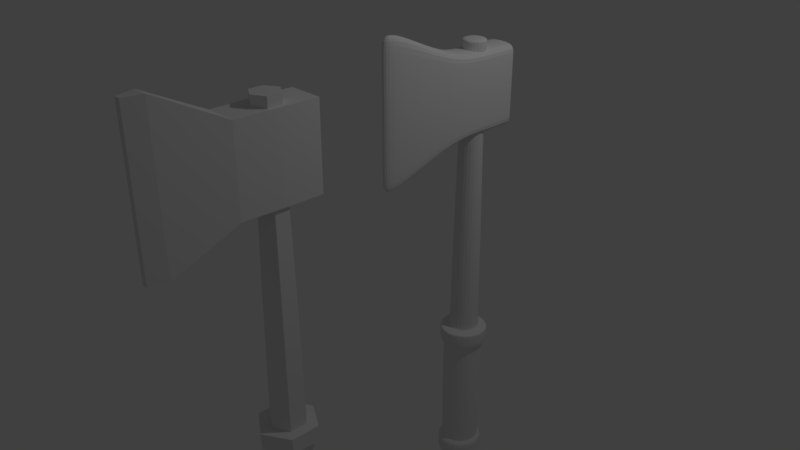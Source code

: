 # Source: Machado.blend  (saved by Blender 2.79.0; exported with 4.5.12 LTS)
import bpy
from mathutils import Matrix  # noqa: F401  (used for matrix-valued properties, if any)

bpy.ops.wm.read_factory_settings(use_empty=True)
scene = bpy.context.scene
scene.name = 'Scene'

# ---- collections
col_collection_1 = bpy.data.collections.new('Collection 1'); scene.collection.children.link(col_collection_1)

# ---- world
world_world = bpy.data.worlds.new('World'); scene.world = world_world
world_world.color = (0.05088, 0.05088, 0.05088)
world_world.use_sun_shadow = False
world_world.sun_shadow_jitter_overblur = 0.0
world_world.cycles.sampling_method = 'MANUAL'

# ---- cameras
cam_camera = bpy.data.cameras.new('Camera')
cam_camera.clip_end = 100.0
cam_camera.lens = 35.0
cam_camera.sensor_width = 32.0
cam_camera.sensor_height = 18.0
cam_camera.ortho_scale = 7.314
cam_camera.dof.focus_distance = 0.0
cam_camera.dof.aperture_fstop = 128.0

# ---- lights
light_lamp = bpy.data.lights.new('Lamp', 'POINT')
light_lamp.transmission_factor = 0.0
light_lamp.cutoff_distance = 30.0
light_lamp.energy = 100.0
light_lamp.shadow_buffer_clip_start = 1.001
light_lamp.shadow_soft_size = 0.1
light_lamp.shadow_maximum_resolution = 0.006
light_lamp.use_absolute_resolution = True

# ---- meshes
me_cube_002 = bpy.data.meshes.new('Cube.002')
me_cube_002.from_pydata([(0.1788, -0.9443, -1.016), (0.1788, -0.9443, 1.081), (0.2109, 1.056, -1.016), (0.2109, 1.056, 1.081), (1.054, -0.9443, -1.016), (1.054, -0.9443, 1.081), (1.006, 1.056, -1.016), (1.006, 1.056, 1.081), (0.7957, 2.587, 1.462), (0.4212, 2.587, 1.462), (0.1788, 0.05569, -1.016), (0.1788, 0.05569, 1.081), (1.054, 0.05569, -1.016), (1.054, 0.05569, 1.081), (0.1788, -0.9443, -0.7876), (0.2109, 1.056, -0.7876), (1.006, 1.056, -0.7876), (1.054, -0.9443, -0.7876), (0.7957, 2.587, -1.403), (0.4212, 2.587, -1.403), (0.7957, 2.587, 1.891), (1.054, 0.05569, -0.7876), (0.1788, 0.05569, -0.7876), (0.1788, -0.9443, 0.8369), (0.2109, 1.056, 0.8369), (1.006, 1.056, 0.8369), (1.054, -0.9443, 0.8369), (0.7957, 2.587, -1.806), (0.4212, 2.587, 1.891), (0.4212, 2.587, -1.806), (1.054, 0.05569, 0.8369), (0.1788, 0.05569, 0.8369), (0.1788, -0.8211, -1.016), (1.054, -0.8211, 1.081), (0.1788, -0.8211, 1.081), (1.054, -0.8211, -1.016), (0.1788, -0.8211, -0.7876), (1.054, -0.8211, -0.7876), (0.1788, -0.8211, 0.8369), (1.054, -0.8211, 0.8369), (0.6863, 3.018, 1.471), (0.5306, 3.018, 1.471), (0.6863, 3.018, -1.394), (0.5306, 3.018, -1.394), (0.6863, 3.018, 1.9), (0.6863, 3.018, -1.797), (0.5306, 3.018, 1.9), (0.5306, 3.018, -1.797), (0.2109, 1.056, 0.02463), (1.006, 1.056, 0.02463), (1.054, -0.9443, 0.02463), (0.7957, 2.587, 0.0295), (1.054, 0.05569, 0.02463), (0.1788, 0.05569, 0.02463), (0.4212, 2.587, 0.0295), (0.1788, -0.9443, 0.02463), (1.054, -0.8211, 0.02463), (0.1788, -0.8211, 0.02463), (0.6863, 3.018, 0.0383), (0.5306, 3.018, 0.0383)], [], [(31, 11, 3, 24), (39, 33, 5, 26), (26, 5, 1, 23), (32, 35, 4, 0), (33, 34, 1, 5), (2, 15, 19, 29), (7, 25, 8, 20), (48, 24, 9, 54), (16, 6, 27, 18), (7, 3, 11, 13), (2, 6, 12, 10), (25, 7, 13, 30), (38, 34, 11, 31), (32, 36, 22, 10), (6, 16, 21, 12), (3, 7, 20, 28), (4, 17, 14, 0), (35, 37, 17, 4), (10, 22, 15, 2), (6, 2, 29, 27), (57, 38, 31, 53), (49, 25, 30, 52), (49, 16, 18, 51), (24, 3, 28, 9), (50, 26, 23, 55), (56, 39, 26, 50), (53, 31, 24, 48), (52, 30, 39, 56), (55, 23, 38, 57), (12, 21, 37, 35), (0, 14, 36, 32), (23, 1, 34, 38), (13, 11, 34, 33), (10, 12, 35, 32), (30, 13, 33, 39), (18, 27, 45, 42), (29, 19, 43, 47), (20, 8, 40, 44), (9, 28, 46, 41), (54, 9, 41, 59), (27, 29, 47, 45), (51, 18, 42, 58), (28, 20, 44, 46), (45, 47, 43, 42), (58, 59, 41, 40), (40, 41, 46, 44), (42, 43, 59, 58), (8, 51, 58, 40), (19, 54, 59, 43), (14, 55, 57, 36), (21, 52, 56, 37), (22, 53, 48, 15), (37, 56, 50, 17), (17, 50, 55, 14), (25, 49, 51, 8), (16, 49, 52, 21), (36, 57, 53, 22), (15, 48, 54, 19)])
me_cube_002.use_remesh_preserve_volume = False
me_cube_002.use_remesh_preserve_attributes = False
me_cube_002.use_mirror_vertex_groups = False
me_cube_002.update()
me_cylinder_003 = bpy.data.meshes.new('Cylinder.003')
me_cylinder_003.from_pydata([(1.287e-09, 1.014, 2.112), (8.132e-10, 1.011, 4.112), (-0.5224, 0.3021, 18.63), (0.9015, 0.4984, 4.112), (0.9034, -0.5512, 2.112), (0.9015, -0.5426, 4.112), (-8.991e-08, -1.073, 2.112), (-9.019e-08, -1.063, 4.112), (-0.9034, -0.5512, 2.112), (-0.9015, -0.5426, 4.112), (-0.9034, 0.4919, 2.112), (-0.9015, 0.4984, 4.112), (5.332e-09, 1.222, 4.811), (1.098, 0.6347, 4.811), (1.098, -0.6336, 4.811), (-1.056e-07, -1.305, 4.811), (-1.098, -0.6336, 4.811), (-1.098, 0.6347, 4.811), (5.076e-09, 1.216, 5.532), (1.098, 0.6347, 5.532), (1.098, -0.6336, 5.532), (-1.053e-07, -1.299, 5.532), (-1.098, -0.6336, 5.532), (0.5224, -0.301, 18.63), (2.233e-08, 0.7749, 5.532), (0.6706, 0.3877, 5.532), (0.6706, -0.3866, 5.532), (-4.605e-08, -0.7738, 5.532), (-0.6706, -0.3866, 5.532), (-0.6706, 0.3877, 5.532), (-0.5224, -0.301, 18.63), (-3.321e-06, 0.6037, 18.63), (0.5224, 0.3021, 18.63), (-3.375e-06, -0.6026, 18.63), (-1.098, 0.6347, 5.431), (-1.098, 0.6347, 5.532), (1.098, -0.6336, 5.431), (-1.098, -0.6336, 5.431), (-1.053e-07, -1.3, 5.431), (3.922e-07, -0.7277, 8.688), (1.098, 0.6347, 5.431), (5.112e-09, 1.217, 5.431), (4.565e-07, 0.7288, 8.688), (0.6307, 0.3647, 8.688), (0.6307, -0.3636, 8.688), (-4.358e-07, 1.223, -1.029), (-0.6307, -0.3636, 8.688), (-0.6307, 0.3647, 8.688), (1.045, 0.6041, -1.029), (0.5899, 0.3411, 11.55), (0.5899, -0.34, 11.55), (3.945e-07, -0.6806, 11.55), (-0.5899, -0.34, 11.55), (-1.045, 0.6041, -1.029), (4.546e-07, 0.6817, 11.55), (-5.413e-07, -1.29, -1.029), (-1.045, -0.6029, -1.029), (1.045, -0.6029, -1.029), (-4.358e-07, 1.223, -1.223), (-0.5899, 0.3411, 11.55), (4.492e-07, 0.6037, 14.75), (0.5224, 0.3021, 14.75), (0.5224, -0.301, 14.75), (3.959e-07, -0.6026, 14.75), (-0.5224, -0.301, 14.75), (-0.5224, 0.3021, 14.75), (-3.475e-06, 0.6037, 18.79), (0.5224, 0.3021, 18.79), (0.5224, -0.301, 18.79), (-3.528e-06, -0.6026, 18.79), (-0.5224, -0.301, 18.79), (-0.5224, 0.3021, 18.79), (1.045, -0.6029, -1.223), (0.9034, 0.4919, 2.112), (-1.045, -0.6029, -1.223), (1.045, 0.6041, -1.223), (-1.045, 0.6041, -1.223), (-5.413e-07, -1.29, -1.223), (-1.045, 0.6041, -1.476), (-1.045, -0.6029, -1.476), (-5.413e-07, -1.29, -1.476), (1.045, -0.6029, -1.476), (1.045, 0.6041, -1.376), (-4.358e-07, 1.223, -1.376), (-4.358e-07, 1.223, -0.7466), (1.045, 0.6041, -0.7466), (1.045, -0.6029, -0.7466), (-5.413e-07, -1.29, -0.7466), (-1.045, -0.6029, -0.7466), (-1.045, 0.6041, -0.7466), (-4.119e-07, 1.011, -0.5333), (-0.8665, 0.4991, -0.5333), (-0.8665, -0.5014, -0.5333), (-4.994e-07, -1.066, -0.5333), (0.8665, -0.5014, -0.5333), (0.8665, 0.4991, -0.5333), (-4.358e-07, 1.223, -1.476), (1.045, 0.6041, -1.476), (-1.045, 0.6041, -1.376), (-1.045, -0.6029, -1.376), (-5.413e-07, -1.29, -1.376), (1.045, -0.6029, -1.376), (0.8715, -0.5043, -0.6399), (-0.8715, -0.5043, -0.6399), (-4.268e-07, 1.017, -0.6399), (-0.8715, 0.502, -0.6399), (-5.148e-07, -1.075, -0.6399), (0.8715, 0.502, -0.6399), (0.9068, -0.534, 4.469), (-9.06e-08, -1.058, 4.469), (-0.9068, 0.513, 4.469), (9.345e-10, 1.014, 4.469), (-0.9068, -0.534, 4.469), (0.9068, 0.513, 4.469), (0.916, -0.5491, 4.644), (-0.916, 0.5087, 4.644), (0.916, 0.5087, 4.644), (-9.132e-08, -1.078, 4.644), (1.147e-09, 1.016, 4.644), (-0.916, -0.5491, 4.644), (-3.221e-06, -0.6026, 18.47), (-0.5224, -0.301, 18.47), (0.5224, 0.3021, 18.47), (0.5224, -0.301, 18.47), (-0.5224, 0.3021, 18.47), (-3.167e-06, 0.6037, 18.47), (-0.6692, -0.3858, 5.647), (-0.6692, 0.3869, 5.647), (0.6692, -0.3858, 5.647), (-3.017e-08, -0.7721, 5.647), (3.806e-08, 0.7732, 5.647), (0.6692, 0.3869, 5.647), (-9.039e-08, -1.06, 4.29), (8.739e-10, 1.013, 4.29), (-0.9041, -0.5383, 4.29), (0.9041, -0.5383, 4.29), (-0.9041, 0.5057, 4.29), (0.9041, 0.5057, 4.29), (-0.8706, 0.5015, -0.6194), (-5.118e-07, -1.073, -0.6194), (0.8706, 0.5015, -0.6194), (0.8706, -0.5038, -0.6194), (-0.8706, -0.5038, -0.6194), (-4.239e-07, 1.016, -0.6194)], [], [(0, 1, 3, 73), (73, 3, 5, 4), (4, 5, 7, 6), (6, 7, 9, 8), (117, 114, 14, 15), (8, 9, 11, 10), (10, 11, 1, 0), (121, 120, 33, 30), (123, 122, 32, 23), (124, 121, 30, 2), (120, 123, 23, 33), (122, 125, 31, 32), (125, 124, 2, 31), (40, 41, 18, 19), (118, 115, 17, 12), (119, 117, 15, 16), (114, 116, 13, 14), (115, 119, 16, 17), (116, 118, 12, 13), (13, 12, 41, 40), (41, 34, 35, 18), (37, 38, 21, 22), (36, 40, 19, 20), (34, 37, 22, 35), (38, 36, 20, 21), (127, 126, 46, 47), (12, 17, 34, 41), (16, 15, 38, 37), (14, 13, 40, 36), (17, 16, 37, 34), (15, 14, 36, 38), (24, 25, 19, 18), (25, 26, 20, 19), (26, 27, 21, 20), (27, 28, 22, 21), (28, 29, 35, 22), (29, 24, 18, 35), (86, 87, 55, 57), (129, 128, 44, 39), (131, 130, 42, 43), (130, 127, 47, 42), (126, 129, 39, 46), (128, 131, 43, 44), (47, 46, 52, 59), (88, 89, 53, 56), (85, 86, 57, 48), (87, 88, 56, 55), (89, 84, 45, 53), (84, 85, 48, 45), (57, 55, 77, 72), (39, 44, 50, 51), (43, 42, 54, 49), (42, 47, 59, 54), (46, 39, 51, 52), (44, 43, 49, 50), (59, 52, 64, 65), (56, 53, 76, 74), (48, 57, 72, 75), (55, 56, 74, 77), (53, 45, 58, 76), (45, 48, 75, 58), (30, 33, 69, 70), (51, 50, 62, 63), (49, 54, 60, 61), (54, 59, 65, 60), (52, 51, 63, 64), (50, 49, 61, 62), (67, 66, 71, 70, 69, 68), (23, 32, 67, 68), (2, 30, 70, 71), (33, 23, 68, 69), (32, 31, 66, 67), (31, 2, 71, 66), (72, 77, 100, 101), (104, 107, 85, 84), (102, 106, 87, 86), (103, 105, 89, 88), (107, 102, 86, 85), (106, 103, 88, 87), (105, 104, 84, 89), (10, 0, 90, 91), (101, 100, 80, 81), (99, 98, 78, 79), (82, 101, 81, 97), (100, 99, 79, 80), (98, 83, 96, 78), (83, 82, 97, 96), (96, 97, 81, 80, 79, 78), (74, 76, 98, 99), (75, 72, 101, 82), (77, 74, 99, 100), (76, 58, 83, 98), (58, 75, 82, 83), (6, 8, 92, 93), (73, 4, 94, 95), (8, 10, 91, 92), (4, 6, 93, 94), (0, 73, 95, 90), (138, 143, 104, 105), (139, 142, 103, 106), (140, 141, 102, 107), (142, 138, 105, 103), (141, 139, 106, 102), (143, 140, 107, 104), (137, 133, 111, 113), (136, 134, 112, 110), (135, 137, 113, 108), (134, 132, 109, 112), (133, 136, 110, 111), (132, 135, 108, 109), (113, 111, 118, 116), (110, 112, 119, 115), (108, 113, 116, 114), (112, 109, 117, 119), (111, 110, 115, 118), (109, 108, 114, 117), (60, 65, 124, 125), (61, 60, 125, 122), (63, 62, 123, 120), (65, 64, 121, 124), (62, 61, 122, 123), (64, 63, 120, 121), (26, 25, 131, 128), (28, 27, 129, 126), (24, 29, 127, 130), (25, 24, 130, 131), (27, 26, 128, 129), (29, 28, 126, 127), (7, 5, 135, 132), (1, 11, 136, 133), (9, 7, 132, 134), (5, 3, 137, 135), (11, 9, 134, 136), (3, 1, 133, 137), (90, 95, 140, 143), (94, 93, 139, 141), (92, 91, 138, 142), (95, 94, 141, 140), (93, 92, 142, 139), (91, 90, 143, 138)])
me_cylinder_003.use_remesh_preserve_volume = False
me_cylinder_003.use_remesh_preserve_attributes = False
me_cylinder_003.use_mirror_vertex_groups = False
me_cylinder_003.update()
me_cube_001 = bpy.data.meshes.new('Cube.001')
me_cube_001.from_pydata([(0.1788, 5.06, -1.016), (0.1788, 5.06, 1.081), (0.2109, 7.06, -1.016), (0.2109, 7.06, 1.081), (1.054, 5.06, -1.016), (1.054, 5.06, 1.081), (1.006, 7.06, -1.016), (1.006, 7.06, 1.081), (0.7957, 8.591, 1.462), (0.4212, 8.591, 1.462), (0.1788, 6.06, -1.016), (0.1788, 6.06, 1.081), (1.054, 6.06, -1.016), (1.054, 6.06, 1.081), (0.1788, 5.06, -0.7876), (0.2109, 7.06, -0.7876), (1.006, 7.06, -0.7876), (1.054, 5.06, -0.7876), (0.7957, 8.591, -1.403), (0.4212, 8.591, -1.403), (0.7957, 8.591, 1.891), (1.054, 6.06, -0.7876), (0.1788, 6.06, -0.7876), (0.1788, 5.06, 0.8369), (0.2109, 7.06, 0.8369), (1.006, 7.06, 0.8369), (1.054, 5.06, 0.8369), (0.7957, 8.591, -1.806), (0.4212, 8.591, 1.891), (0.4212, 8.591, -1.806), (1.054, 6.06, 0.8369), (0.1788, 6.06, 0.8369), (0.1788, 5.183, -1.016), (1.054, 5.183, 1.081), (0.1788, 5.183, 1.081), (1.054, 5.183, -1.016), (0.1788, 5.183, -0.7876), (1.054, 5.183, -0.7876), (0.1788, 5.183, 0.8369), (1.054, 5.183, 0.8369), (0.6863, 9.022, 1.471), (0.5306, 9.022, 1.471), (0.6863, 9.022, -1.394), (0.5306, 9.022, -1.394), (0.6863, 9.022, 1.9), (0.6863, 9.022, -1.797), (0.5306, 9.022, 1.9), (0.5306, 9.022, -1.797), (0.2109, 7.06, 0.02463), (1.006, 7.06, 0.02463), (1.054, 5.06, 0.02463), (0.7957, 8.591, 0.0295), (1.054, 6.06, 0.02463), (0.1788, 6.06, 0.02463), (0.4212, 8.591, 0.0295), (0.1788, 5.06, 0.02463), (1.054, 5.183, 0.02463), (0.1788, 5.183, 0.02463), (0.6863, 9.022, 0.0383), (0.5306, 9.022, 0.0383)], [], [(31, 11, 3, 24), (39, 33, 5, 26), (26, 5, 1, 23), (32, 35, 4, 0), (33, 34, 1, 5), (2, 15, 19, 29), (7, 25, 8, 20), (48, 24, 9, 54), (16, 6, 27, 18), (7, 3, 11, 13), (2, 6, 12, 10), (25, 7, 13, 30), (38, 34, 11, 31), (32, 36, 22, 10), (6, 16, 21, 12), (3, 7, 20, 28), (4, 17, 14, 0), (35, 37, 17, 4), (10, 22, 15, 2), (6, 2, 29, 27), (57, 38, 31, 53), (49, 25, 30, 52), (49, 16, 18, 51), (24, 3, 28, 9), (50, 26, 23, 55), (56, 39, 26, 50), (53, 31, 24, 48), (52, 30, 39, 56), (55, 23, 38, 57), (12, 21, 37, 35), (0, 14, 36, 32), (23, 1, 34, 38), (13, 11, 34, 33), (10, 12, 35, 32), (30, 13, 33, 39), (18, 27, 45, 42), (29, 19, 43, 47), (20, 8, 40, 44), (9, 28, 46, 41), (54, 9, 41, 59), (27, 29, 47, 45), (51, 18, 42, 58), (28, 20, 44, 46), (45, 47, 43, 42), (58, 59, 41, 40), (40, 41, 46, 44), (42, 43, 59, 58), (8, 51, 58, 40), (19, 54, 59, 43), (14, 55, 57, 36), (21, 52, 56, 37), (22, 53, 48, 15), (37, 56, 50, 17), (17, 50, 55, 14), (25, 49, 51, 8), (16, 49, 52, 21), (36, 57, 53, 22), (15, 48, 54, 19)])
me_cube_001.use_remesh_preserve_volume = False
me_cube_001.use_remesh_preserve_attributes = False
me_cube_001.use_mirror_vertex_groups = False
me_cube_001.update()
me_cylinder = bpy.data.meshes.new('Cylinder')
me_cylinder.from_pydata([(1.287e-09, -8.955, 2.112), (8.132e-10, -8.957, 4.112), (-0.5224, -9.666, 18.63), (0.9015, -9.47, 4.112), (0.9034, -10.52, 2.112), (0.9015, -10.51, 4.112), (-8.991e-08, -11.04, 2.112), (-9.019e-08, -11.03, 4.112), (-0.9034, -10.52, 2.112), (-0.9015, -10.51, 4.112), (-0.9034, -9.476, 2.112), (-0.9015, -9.47, 4.112), (5.332e-09, -8.747, 4.811), (1.098, -9.334, 4.811), (1.098, -10.6, 4.811), (-1.056e-07, -11.27, 4.811), (-1.098, -10.6, 4.811), (-1.098, -9.334, 4.811), (5.076e-09, -8.753, 5.532), (1.098, -9.334, 5.532), (1.098, -10.6, 5.532), (-1.053e-07, -11.27, 5.532), (-1.098, -10.6, 5.532), (0.5224, -10.27, 18.63), (2.233e-08, -9.194, 5.532), (0.6706, -9.581, 5.532), (0.6706, -10.36, 5.532), (-4.605e-08, -10.74, 5.532), (-0.6706, -10.36, 5.532), (-0.6706, -9.581, 5.532), (-0.5224, -10.27, 18.63), (-3.321e-06, -9.365, 18.63), (0.5224, -9.666, 18.63), (-3.375e-06, -10.57, 18.63), (-1.098, -9.334, 5.431), (-1.098, -9.334, 5.532), (1.098, -10.6, 5.431), (-1.098, -10.6, 5.431), (-1.053e-07, -11.27, 5.431), (3.922e-07, -10.7, 8.688), (1.098, -9.334, 5.431), (5.112e-09, -8.752, 5.431), (4.565e-07, -9.24, 8.688), (0.6307, -9.604, 8.688), (0.6307, -10.33, 8.688), (-4.358e-07, -8.746, -1.029), (-0.6307, -10.33, 8.688), (-0.6307, -9.604, 8.688), (1.045, -9.364, -1.029), (0.5899, -9.627, 11.55), (0.5899, -10.31, 11.55), (3.945e-07, -10.65, 11.55), (-0.5899, -10.31, 11.55), (-1.045, -9.364, -1.029), (4.546e-07, -9.287, 11.55), (-5.413e-07, -11.26, -1.029), (-1.045, -10.57, -1.029), (1.045, -10.57, -1.029), (-4.358e-07, -8.746, -1.223), (-0.5899, -9.627, 11.55), (4.492e-07, -9.365, 14.75), (0.5224, -9.666, 14.75), (0.5224, -10.27, 14.75), (3.959e-07, -10.57, 14.75), (-0.5224, -10.27, 14.75), (-0.5224, -9.666, 14.75), (-3.475e-06, -9.365, 18.79), (0.5224, -9.666, 18.79), (0.5224, -10.27, 18.79), (-3.528e-06, -10.57, 18.79), (-0.5224, -10.27, 18.79), (-0.5224, -9.666, 18.79), (1.045, -10.57, -1.223), (0.9034, -9.476, 2.112), (-1.045, -10.57, -1.223), (1.045, -9.364, -1.223), (-1.045, -9.364, -1.223), (-5.413e-07, -11.26, -1.223), (-1.045, -9.364, -1.476), (-1.045, -10.57, -1.476), (-5.413e-07, -11.26, -1.476), (1.045, -10.57, -1.476), (1.045, -9.364, -1.376), (-4.358e-07, -8.746, -1.376), (-4.358e-07, -8.746, -0.7466), (1.045, -9.364, -0.7466), (1.045, -10.57, -0.7466), (-5.413e-07, -11.26, -0.7466), (-1.045, -10.57, -0.7466), (-1.045, -9.364, -0.7466), (-4.119e-07, -8.957, -0.5333), (-0.8665, -9.469, -0.5333), (-0.8665, -10.47, -0.5333), (-4.994e-07, -11.03, -0.5333), (0.8665, -10.47, -0.5333), (0.8665, -9.469, -0.5333), (-4.358e-07, -8.746, -1.476), (1.045, -9.364, -1.476), (-1.045, -9.364, -1.376), (-1.045, -10.57, -1.376), (-5.413e-07, -11.26, -1.376), (1.045, -10.57, -1.376), (0.8715, -10.47, -0.6399), (-0.8715, -10.47, -0.6399), (-4.268e-07, -8.951, -0.6399), (-0.8715, -9.466, -0.6399), (-5.148e-07, -11.04, -0.6399), (0.8715, -9.466, -0.6399), (0.9068, -10.5, 4.469), (-9.06e-08, -11.03, 4.469), (-0.9068, -9.455, 4.469), (9.345e-10, -8.955, 4.469), (-0.9068, -10.5, 4.469), (0.9068, -9.455, 4.469), (0.916, -10.52, 4.644), (-0.916, -9.46, 4.644), (0.916, -9.46, 4.644), (-9.132e-08, -11.05, 4.644), (1.147e-09, -8.953, 4.644), (-0.916, -10.52, 4.644), (-3.221e-06, -10.57, 18.47), (-0.5224, -10.27, 18.47), (0.5224, -9.666, 18.47), (0.5224, -10.27, 18.47), (-0.5224, -9.666, 18.47), (-3.167e-06, -9.365, 18.47), (-0.6692, -10.35, 5.647), (-0.6692, -9.582, 5.647), (0.6692, -10.35, 5.647), (-3.017e-08, -10.74, 5.647), (3.806e-08, -9.195, 5.647), (0.6692, -9.582, 5.647), (-9.039e-08, -11.03, 4.29), (8.739e-10, -8.956, 4.29), (-0.9041, -10.51, 4.29), (0.9041, -10.51, 4.29), (-0.9041, -9.463, 4.29), (0.9041, -9.463, 4.29), (-0.8706, -9.467, -0.6194), (-5.118e-07, -11.04, -0.6194), (0.8706, -9.467, -0.6194), (0.8706, -10.47, -0.6194), (-0.8706, -10.47, -0.6194), (-4.239e-07, -8.952, -0.6194)], [], [(0, 1, 3, 73), (73, 3, 5, 4), (4, 5, 7, 6), (6, 7, 9, 8), (117, 114, 14, 15), (8, 9, 11, 10), (10, 11, 1, 0), (121, 120, 33, 30), (123, 122, 32, 23), (124, 121, 30, 2), (120, 123, 23, 33), (122, 125, 31, 32), (125, 124, 2, 31), (40, 41, 18, 19), (118, 115, 17, 12), (119, 117, 15, 16), (114, 116, 13, 14), (115, 119, 16, 17), (116, 118, 12, 13), (13, 12, 41, 40), (41, 34, 35, 18), (37, 38, 21, 22), (36, 40, 19, 20), (34, 37, 22, 35), (38, 36, 20, 21), (127, 126, 46, 47), (12, 17, 34, 41), (16, 15, 38, 37), (14, 13, 40, 36), (17, 16, 37, 34), (15, 14, 36, 38), (24, 25, 19, 18), (25, 26, 20, 19), (26, 27, 21, 20), (27, 28, 22, 21), (28, 29, 35, 22), (29, 24, 18, 35), (86, 87, 55, 57), (129, 128, 44, 39), (131, 130, 42, 43), (130, 127, 47, 42), (126, 129, 39, 46), (128, 131, 43, 44), (47, 46, 52, 59), (88, 89, 53, 56), (85, 86, 57, 48), (87, 88, 56, 55), (89, 84, 45, 53), (84, 85, 48, 45), (57, 55, 77, 72), (39, 44, 50, 51), (43, 42, 54, 49), (42, 47, 59, 54), (46, 39, 51, 52), (44, 43, 49, 50), (59, 52, 64, 65), (56, 53, 76, 74), (48, 57, 72, 75), (55, 56, 74, 77), (53, 45, 58, 76), (45, 48, 75, 58), (30, 33, 69, 70), (51, 50, 62, 63), (49, 54, 60, 61), (54, 59, 65, 60), (52, 51, 63, 64), (50, 49, 61, 62), (67, 66, 71, 70, 69, 68), (23, 32, 67, 68), (2, 30, 70, 71), (33, 23, 68, 69), (32, 31, 66, 67), (31, 2, 71, 66), (72, 77, 100, 101), (104, 107, 85, 84), (102, 106, 87, 86), (103, 105, 89, 88), (107, 102, 86, 85), (106, 103, 88, 87), (105, 104, 84, 89), (10, 0, 90, 91), (101, 100, 80, 81), (99, 98, 78, 79), (82, 101, 81, 97), (100, 99, 79, 80), (98, 83, 96, 78), (83, 82, 97, 96), (96, 97, 81, 80, 79, 78), (74, 76, 98, 99), (75, 72, 101, 82), (77, 74, 99, 100), (76, 58, 83, 98), (58, 75, 82, 83), (6, 8, 92, 93), (73, 4, 94, 95), (8, 10, 91, 92), (4, 6, 93, 94), (0, 73, 95, 90), (138, 143, 104, 105), (139, 142, 103, 106), (140, 141, 102, 107), (142, 138, 105, 103), (141, 139, 106, 102), (143, 140, 107, 104), (137, 133, 111, 113), (136, 134, 112, 110), (135, 137, 113, 108), (134, 132, 109, 112), (133, 136, 110, 111), (132, 135, 108, 109), (113, 111, 118, 116), (110, 112, 119, 115), (108, 113, 116, 114), (112, 109, 117, 119), (111, 110, 115, 118), (109, 108, 114, 117), (60, 65, 124, 125), (61, 60, 125, 122), (63, 62, 123, 120), (65, 64, 121, 124), (62, 61, 122, 123), (64, 63, 120, 121), (26, 25, 131, 128), (28, 27, 129, 126), (24, 29, 127, 130), (25, 24, 130, 131), (27, 26, 128, 129), (29, 28, 126, 127), (7, 5, 135, 132), (1, 11, 136, 133), (9, 7, 132, 134), (5, 3, 137, 135), (11, 9, 134, 136), (3, 1, 133, 137), (90, 95, 140, 143), (94, 93, 139, 141), (92, 91, 138, 142), (95, 94, 141, 140), (93, 92, 142, 139), (91, 90, 143, 138)])
me_cylinder.use_remesh_preserve_volume = False
me_cylinder.use_remesh_preserve_attributes = False
me_cylinder.use_mirror_vertex_groups = False
me_cylinder.update()

# ---- objects
ob_cube_001 = bpy.data.objects.new('Cube.001', me_cube_002)
ob_cylinder_001 = bpy.data.objects.new('Cylinder.001', me_cylinder_003)
ob_cube = bpy.data.objects.new('Cube', me_cube_001)
ob_cylinder = bpy.data.objects.new('Cylinder', me_cylinder)
ob_lamp = bpy.data.objects.new('Lamp', light_lamp)
ob_camera = bpy.data.objects.new('Camera', cam_camera)

# ---- transforms, parenting, visibility, modifiers, constraints
ob_cube_001.location = (1.545, 0.488, 2.396)
ob_cube_001.scale = (-0.4591, -0.4591, -0.4591)
ob_cube_001.lineart.crease_threshold = 0.0
_m = ob_cube_001.modifiers.new('Subsurf', 'SUBSURF')
_m.uv_smooth = 'PRESERVE_CORNERS'
_m.quality = 2
_m.levels = 3
_m.show_only_control_edges = False
ob_cylinder_001.location = (1.279, 0.4346, -2.16)
ob_cylinder_001.scale = (0.2734, 0.2734, 0.2734)
ob_cylinder_001.lineart.crease_threshold = 0.0
_m = ob_cylinder_001.modifiers.new('Subsurf', 'SUBSURF')
_m.uv_smooth = 'PRESERVE_CORNERS'
_m.quality = 2
_m.levels = 3
_m.show_only_control_edges = False
ob_cube.location = (1.545, 0.488, 2.396)
ob_cube.scale = (-0.4591, -0.4591, -0.4591)
ob_cube.lineart.crease_threshold = 0.0
ob_cylinder.location = (1.279, 0.4346, -2.16)
ob_cylinder.scale = (0.2734, 0.2734, 0.2734)
ob_cylinder.lineart.crease_threshold = 0.0
ob_lamp.location = (4.076, 1.005, 5.904)
ob_lamp.rotation_euler = (0.6503, 0.05522, 1.866)
ob_lamp.lock_rotations_4d = False
ob_lamp.empty_display_type = 'ARROWS'
ob_lamp.color = (0.0, 0.0, 0.0, 0.0)
ob_lamp.lineart.crease_threshold = 0.0
ob_camera.location = (7.481, -6.508, 5.344)
ob_camera.rotation_euler = (1.109, 0.0, 0.8149)
ob_camera.lock_rotations_4d = False
ob_camera.empty_display_type = 'ARROWS'
ob_camera.color = (0.0, 0.0, 0.0, 0.0)
ob_camera.display_type = 'WIRE'
ob_camera.lineart.crease_threshold = 0.0

# ---- collection membership
col_collection_1.objects.link(ob_cube_001)
col_collection_1.objects.link(ob_cylinder_001)
col_collection_1.objects.link(ob_cube)
col_collection_1.objects.link(ob_cylinder)
col_collection_1.objects.link(ob_lamp)
col_collection_1.objects.link(ob_camera)

# ---- scene / render settings (as saved in the file)
scene.camera = ob_camera
scene.frame_start = 1; scene.frame_end = 250; scene.frame_set(1)
scene.render.engine = 'BLENDER_EEVEE_NEXT'
scene.render.resolution_percentage = 50
scene.render.dither_intensity = 0.0
scene.cycles.use_denoising = False
scene.cycles.samples = 128
scene.cycles.sampling_pattern = 'TABULATED_SOBOL'
scene.cycles.use_adaptive_sampling = False
scene.cycles.use_light_tree = False
scene.cycles.blur_glossy = 0.0
scene.cycles.sample_clamp_indirect = 0.0
scene.view_settings.view_transform = 'Standard'
bpy.context.view_layer.update()
